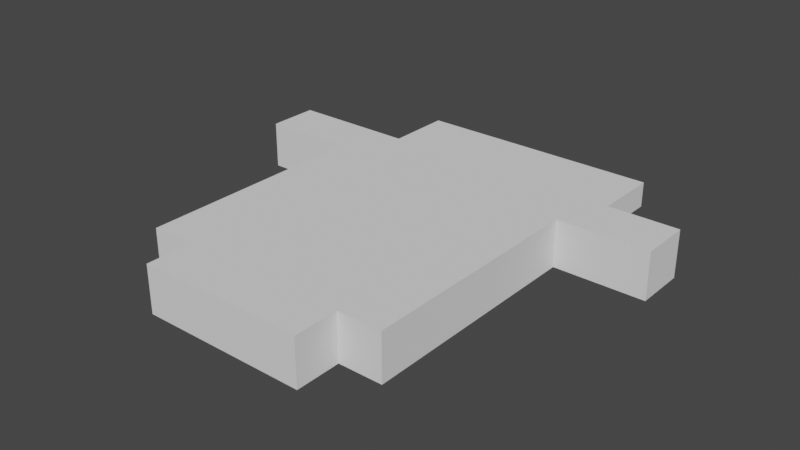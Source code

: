 # Source: baps.blend  (saved by Blender 2.80.75; exported with 4.5.12 LTS)
import bpy
from mathutils import Matrix  # noqa: F401  (used for matrix-valued properties, if any)

bpy.ops.wm.read_factory_settings(use_empty=True)
scene = bpy.context.scene
scene.name = 'Scene'

# ---- world
world_world = bpy.data.worlds.new('World'); scene.world = world_world
world_world.use_nodes = True; world_world.node_tree.nodes.clear()
_N = world_world.node_tree.nodes; _L = world_world.node_tree.links
n0 = _N.new('ShaderNodeOutputWorld'); n0.name = 'World Output'; n0.location = (300, 300)
n1 = _N.new('ShaderNodeBackground'); n1.name = 'Background'; n1.location = (10, 300)
n1.inputs[0].default_value = (0.05088, 0.05088, 0.05088, 1.0)
_L.new(n1.outputs[0], n0.inputs[0])
n0.is_active_output = True
world_world.color = (0.05088, 0.05088, 0.05088)
world_world.use_sun_shadow = False
world_world.sun_shadow_jitter_overblur = 0.0

# ---- meshes
me_baps_v2_000 = bpy.data.meshes.new('Baps V2.000')
me_baps_v2_000.from_pydata([(1.59e+04, -3.301e+04, 5042.0), (1.59e+04, -4.165e+04, 5042.0), (-1.59e+04, -3.301e+04, 5042.0), (-1.59e+04, -4.165e+04, 5042.0)], [], [(3, 2, 1), (2, 0, 1)])
me_baps_v2_000.use_remesh_preserve_volume = False
me_baps_v2_000.use_remesh_preserve_attributes = False
me_baps_v2_000.use_mirror_vertex_groups = False
me_baps_v2_000.update()
me_baps_v2_022 = bpy.data.meshes.new('Baps V2.022')
me_baps_v2_022.from_pydata([(1.59e+04, -3.301e+04, 5042.0), (-1.59e+04, -3.301e+04, 5042.0), (2.428e+04, -3.301e+04, 5042.0), (-2.428e+04, -3.301e+04, 5042.0), (-2.428e+04, 1.155e+04, 5042.0), (2.428e+04, 1.155e+04, 5042.0)], [], [(3, 4, 1), (4, 0, 1), (4, 5, 0), (5, 2, 0)])
me_baps_v2_022.use_remesh_preserve_volume = False
me_baps_v2_022.use_remesh_preserve_attributes = False
me_baps_v2_022.use_mirror_vertex_groups = False
me_baps_v2_022.update()
me_baps_v2_025 = bpy.data.meshes.new('Baps V2.025')
me_baps_v2_025.from_pydata([(-2.428e+04, 1.155e+04, 5042.0), (-4.178e+04, 1.155e+04, 5042.0), (2.428e+04, 1.155e+04, 5042.0), (4.178e+04, 1.155e+04, 5042.0), (4.178e+04, 2.133e+04, 5042.0), (-4.178e+04, 2.133e+04, 5042.0)], [], [(3, 2, 4), (2, 5, 4), (2, 0, 5), (0, 1, 5)])
me_baps_v2_025.use_remesh_preserve_volume = False
me_baps_v2_025.use_remesh_preserve_attributes = False
me_baps_v2_025.use_mirror_vertex_groups = False
me_baps_v2_025.update()
me_baps_v2_026 = bpy.data.meshes.new('Baps V2.026')
me_baps_v2_026.from_pydata([(2.428e+04, 4.191e+04, 926.1), (2.428e+04, 2.133e+04, 926.1), (-2.428e+04, 4.191e+04, 926.1), (-2.428e+04, 2.133e+04, 926.1)], [], [(0, 1, 2), (1, 3, 2)])
me_baps_v2_026.use_remesh_preserve_volume = False
me_baps_v2_026.use_remesh_preserve_attributes = False
me_baps_v2_026.use_mirror_vertex_groups = False
me_baps_v2_026.update()
me_baps_v2_027 = bpy.data.meshes.new('Baps V2.027')
me_baps_v2_027.from_pydata([(2.428e+04, 2.133e+04, 926.1), (2.428e+04, 2.133e+04, -4013.0), (-2.428e+04, 2.133e+04, -4013.0), (-2.428e+04, 2.133e+04, 926.1), (4.178e+04, 2.133e+04, 5042.0), (4.178e+04, 2.133e+04, -4013.0), (-4.178e+04, 2.133e+04, -4013.0), (-4.178e+04, 2.133e+04, 5042.0)], [], [(3, 0, 4), (0, 5, 4), (0, 1, 5), (2, 3, 6), (3, 7, 6), (3, 4, 7)])
me_baps_v2_027.use_remesh_preserve_volume = False
me_baps_v2_027.use_remesh_preserve_attributes = False
me_baps_v2_027.use_mirror_vertex_groups = False
me_baps_v2_027.update()
me_baps_v2_028 = bpy.data.meshes.new('Baps V2.028')
me_baps_v2_028.from_pydata([(2.428e+04, 4.191e+04, 926.1), (2.428e+04, 2.133e+04, 926.1), (2.428e+04, 4.191e+04, -4013.0), (2.428e+04, 2.133e+04, -4013.0)], [], [(0, 2, 1), (2, 3, 1)])
me_baps_v2_028.use_remesh_preserve_volume = False
me_baps_v2_028.use_remesh_preserve_attributes = False
me_baps_v2_028.use_mirror_vertex_groups = False
me_baps_v2_028.update()
me_baps_v2_029 = bpy.data.meshes.new('Baps V2.029')
me_baps_v2_029.from_pydata([(2.428e+04, 4.191e+04, 926.1), (2.428e+04, 4.191e+04, -4013.0), (-2.428e+04, 4.191e+04, -4013.0), (-2.428e+04, 4.191e+04, 926.1)], [], [(1, 0, 2), (0, 3, 2)])
me_baps_v2_029.use_remesh_preserve_volume = False
me_baps_v2_029.use_remesh_preserve_attributes = False
me_baps_v2_029.use_mirror_vertex_groups = False
me_baps_v2_029.update()
me_baps_v2_030 = bpy.data.meshes.new('Baps V2.030')
me_baps_v2_030.from_pydata([(-2.428e+04, 4.191e+04, -4013.0), (-2.428e+04, 2.133e+04, -4013.0), (-2.428e+04, 4.191e+04, 926.1), (-2.428e+04, 2.133e+04, 926.1)], [], [(0, 2, 1), (2, 3, 1)])
me_baps_v2_030.use_remesh_preserve_volume = False
me_baps_v2_030.use_remesh_preserve_attributes = False
me_baps_v2_030.use_mirror_vertex_groups = False
me_baps_v2_030.update()
me_baps_v2_031 = bpy.data.meshes.new('Baps V2.031')
me_baps_v2_031.from_pydata([(-2.428e+04, 1.155e+04, -4013.0), (-2.428e+04, 1.155e+04, 5042.0), (-4.178e+04, 1.155e+04, -4013.0), (-4.178e+04, 1.155e+04, 5042.0)], [], [(2, 3, 0), (3, 1, 0)])
me_baps_v2_031.use_remesh_preserve_volume = False
me_baps_v2_031.use_remesh_preserve_attributes = False
me_baps_v2_031.use_mirror_vertex_groups = False
me_baps_v2_031.update()
me_baps_v2_032 = bpy.data.meshes.new('Baps V2.032')
me_baps_v2_032.from_pydata([(-4.178e+04, 1.155e+04, -4013.0), (-4.178e+04, 1.155e+04, 5042.0), (-4.178e+04, 2.133e+04, -4013.0), (-4.178e+04, 2.133e+04, 5042.0)], [], [(2, 3, 0), (3, 1, 0)])
me_baps_v2_032.use_remesh_preserve_volume = False
me_baps_v2_032.use_remesh_preserve_attributes = False
me_baps_v2_032.use_mirror_vertex_groups = False
me_baps_v2_032.update()
me_baps_v2_033 = bpy.data.meshes.new('Baps V2.033')
me_baps_v2_033.from_pydata([(-2.428e+04, -3.301e+04, 5042.0), (-2.428e+04, -3.301e+04, -4013.0), (-2.428e+04, 1.155e+04, -4013.0), (-2.428e+04, 1.155e+04, 5042.0)], [], [(2, 3, 1), (3, 0, 1)])
me_baps_v2_033.use_remesh_preserve_volume = False
me_baps_v2_033.use_remesh_preserve_attributes = False
me_baps_v2_033.use_mirror_vertex_groups = False
me_baps_v2_033.update()
me_baps_v2_034 = bpy.data.meshes.new('Baps V2.034')
me_baps_v2_034.from_pydata([(-1.59e+04, -3.301e+04, 5042.0), (-1.59e+04, -3.301e+04, -4013.0), (-2.428e+04, -3.301e+04, 5042.0), (-2.428e+04, -3.301e+04, -4013.0)], [], [(0, 1, 2), (1, 3, 2)])
me_baps_v2_034.use_remesh_preserve_volume = False
me_baps_v2_034.use_remesh_preserve_attributes = False
me_baps_v2_034.use_mirror_vertex_groups = False
me_baps_v2_034.update()
me_baps_v2_035 = bpy.data.meshes.new('Baps V2.035')
me_baps_v2_035.from_pydata([(-1.59e+04, -3.301e+04, 5042.0), (-1.59e+04, -3.301e+04, -4013.0), (-1.59e+04, -4.165e+04, 5042.0), (-1.59e+04, -4.165e+04, -4013.0)], [], [(0, 2, 1), (2, 3, 1)])
me_baps_v2_035.use_remesh_preserve_volume = False
me_baps_v2_035.use_remesh_preserve_attributes = False
me_baps_v2_035.use_mirror_vertex_groups = False
me_baps_v2_035.update()
me_baps_v2_036 = bpy.data.meshes.new('Baps V2.036')
me_baps_v2_036.from_pydata([(1.59e+04, -4.165e+04, -4013.0), (1.59e+04, -4.165e+04, 5042.0), (-1.59e+04, -4.165e+04, 5042.0), (-1.59e+04, -4.165e+04, -4013.0)], [], [(2, 1, 3), (1, 0, 3)])
me_baps_v2_036.use_remesh_preserve_volume = False
me_baps_v2_036.use_remesh_preserve_attributes = False
me_baps_v2_036.use_mirror_vertex_groups = False
me_baps_v2_036.update()
me_baps_v2_037 = bpy.data.meshes.new('Baps V2.037')
me_baps_v2_037.from_pydata([(1.59e+04, -3.301e+04, -4013.0), (1.59e+04, -3.301e+04, 5042.0), (1.59e+04, -4.165e+04, -4013.0), (1.59e+04, -4.165e+04, 5042.0)], [], [(0, 2, 1), (2, 3, 1)])
me_baps_v2_037.use_remesh_preserve_volume = False
me_baps_v2_037.use_remesh_preserve_attributes = False
me_baps_v2_037.use_mirror_vertex_groups = False
me_baps_v2_037.update()
me_baps_v2_038 = bpy.data.meshes.new('Baps V2.038')
me_baps_v2_038.from_pydata([(1.59e+04, -3.301e+04, -4013.0), (1.59e+04, -3.301e+04, 5042.0), (2.428e+04, -3.301e+04, -4013.0), (2.428e+04, -3.301e+04, 5042.0)], [], [(0, 1, 2), (1, 3, 2)])
me_baps_v2_038.use_remesh_preserve_volume = False
me_baps_v2_038.use_remesh_preserve_attributes = False
me_baps_v2_038.use_mirror_vertex_groups = False
me_baps_v2_038.update()
me_baps_v2_039 = bpy.data.meshes.new('Baps V2.039')
me_baps_v2_039.from_pydata([(2.428e+04, -3.301e+04, -4013.0), (2.428e+04, -3.301e+04, 5042.0), (2.428e+04, 1.155e+04, -4013.0), (2.428e+04, 1.155e+04, 5042.0)], [], [(0, 1, 2), (1, 3, 2)])
me_baps_v2_039.use_remesh_preserve_volume = False
me_baps_v2_039.use_remesh_preserve_attributes = False
me_baps_v2_039.use_mirror_vertex_groups = False
me_baps_v2_039.update()
me_baps_v2_040 = bpy.data.meshes.new('Baps V2.040')
me_baps_v2_040.from_pydata([(2.428e+04, 1.155e+04, -4013.0), (2.428e+04, 1.155e+04, 5042.0), (4.178e+04, 1.155e+04, -4013.0), (4.178e+04, 1.155e+04, 5042.0)], [], [(0, 1, 2), (1, 3, 2)])
me_baps_v2_040.use_remesh_preserve_volume = False
me_baps_v2_040.use_remesh_preserve_attributes = False
me_baps_v2_040.use_mirror_vertex_groups = False
me_baps_v2_040.update()
me_baps_v2_041 = bpy.data.meshes.new('Baps V2.041')
me_baps_v2_041.from_pydata([(4.178e+04, 1.155e+04, -4013.0), (4.178e+04, 1.155e+04, 5042.0), (4.178e+04, 2.133e+04, 5042.0), (4.178e+04, 2.133e+04, -4013.0)], [], [(2, 3, 1), (3, 0, 1)])
me_baps_v2_041.use_remesh_preserve_volume = False
me_baps_v2_041.use_remesh_preserve_attributes = False
me_baps_v2_041.use_mirror_vertex_groups = False
me_baps_v2_041.update()
me_baps_v2_042 = bpy.data.meshes.new('Baps V2.042')
me_baps_v2_042.from_pydata([(1.59e+04, -3.301e+04, -4013.0), (1.59e+04, -4.165e+04, -4013.0), (-1.59e+04, -3.301e+04, -4013.0), (-1.59e+04, -4.165e+04, -4013.0)], [], [(2, 3, 0), (3, 1, 0)])
me_baps_v2_042.use_remesh_preserve_volume = False
me_baps_v2_042.use_remesh_preserve_attributes = False
me_baps_v2_042.use_mirror_vertex_groups = False
me_baps_v2_042.update()
me_baps_v2_043 = bpy.data.meshes.new('Baps V2.043')
me_baps_v2_043.from_pydata([(1.59e+04, -3.301e+04, -4013.0), (-1.59e+04, -3.301e+04, -4013.0), (2.428e+04, -3.301e+04, -4013.0), (-2.428e+04, -3.301e+04, -4013.0), (-2.428e+04, 1.155e+04, -4013.0), (2.428e+04, 1.155e+04, -4013.0)], [], [(4, 1, 5), (1, 0, 5), (5, 0, 2), (1, 4, 3)])
me_baps_v2_043.use_remesh_preserve_volume = False
me_baps_v2_043.use_remesh_preserve_attributes = False
me_baps_v2_043.use_mirror_vertex_groups = False
me_baps_v2_043.update()
me_baps_v2_044 = bpy.data.meshes.new('Baps V2.044')
me_baps_v2_044.from_pydata([(-2.428e+04, 2.133e+04, -4013.0), (2.428e+04, 2.133e+04, -4013.0), (4.178e+04, 2.133e+04, -4013.0), (-4.178e+04, 2.133e+04, -4013.0), (-4.178e+04, 1.155e+04, -4013.0), (4.178e+04, 1.155e+04, -4013.0), (2.428e+04, 1.155e+04, -4013.0), (-2.428e+04, 1.155e+04, -4013.0)], [], [(3, 4, 0), (7, 0, 4), (6, 0, 7), (0, 6, 1), (1, 6, 2), (5, 2, 6)])
me_baps_v2_044.use_remesh_preserve_volume = False
me_baps_v2_044.use_remesh_preserve_attributes = False
me_baps_v2_044.use_mirror_vertex_groups = False
me_baps_v2_044.update()
me_baps_v2_045 = bpy.data.meshes.new('Baps V2.045')
me_baps_v2_045.from_pydata([(-2.428e+04, 4.191e+04, -4013.0), (-2.428e+04, 2.133e+04, -4013.0), (2.428e+04, 4.191e+04, -4013.0), (2.428e+04, 2.133e+04, -4013.0)], [], [(1, 3, 0), (3, 2, 0)])
me_baps_v2_045.use_remesh_preserve_volume = False
me_baps_v2_045.use_remesh_preserve_attributes = False
me_baps_v2_045.use_mirror_vertex_groups = False
me_baps_v2_045.update()

# ---- objects
ob_baps_v2_000 = bpy.data.objects.new('Baps V2.000', me_baps_v2_000)
ob_baps_v2_001 = bpy.data.objects.new('Baps V2.001', me_baps_v2_022)
ob_baps_v2_002 = bpy.data.objects.new('Baps V2.002', me_baps_v2_025)
ob_baps_v2_003 = bpy.data.objects.new('Baps V2.003', me_baps_v2_026)
ob_baps_v2_004 = bpy.data.objects.new('Baps V2.004', me_baps_v2_027)
ob_baps_v2_005 = bpy.data.objects.new('Baps V2.005', me_baps_v2_028)
ob_baps_v2_006 = bpy.data.objects.new('Baps V2.006', me_baps_v2_029)
ob_baps_v2_007 = bpy.data.objects.new('Baps V2.007', me_baps_v2_030)
ob_baps_v2_008 = bpy.data.objects.new('Baps V2.008', me_baps_v2_031)
ob_baps_v2_009 = bpy.data.objects.new('Baps V2.009', me_baps_v2_032)
ob_baps_v2_010 = bpy.data.objects.new('Baps V2.010', me_baps_v2_033)
ob_baps_v2_011 = bpy.data.objects.new('Baps V2.011', me_baps_v2_034)
ob_baps_v2_012 = bpy.data.objects.new('Baps V2.012', me_baps_v2_035)
ob_baps_v2_013 = bpy.data.objects.new('Baps V2.013', me_baps_v2_036)
ob_baps_v2_014 = bpy.data.objects.new('Baps V2.014', me_baps_v2_037)
ob_baps_v2_015 = bpy.data.objects.new('Baps V2.015', me_baps_v2_038)
ob_baps_v2_016 = bpy.data.objects.new('Baps V2.016', me_baps_v2_039)
ob_baps_v2_017 = bpy.data.objects.new('Baps V2.017', me_baps_v2_040)
ob_baps_v2_018 = bpy.data.objects.new('Baps V2.018', me_baps_v2_041)
ob_baps_v2_019 = bpy.data.objects.new('Baps V2.019', me_baps_v2_042)
ob_baps_v2_020 = bpy.data.objects.new('Baps V2.020', me_baps_v2_043)
ob_baps_v2_022 = bpy.data.objects.new('Baps V2.022', me_baps_v2_044)
ob_baps_v2_023 = bpy.data.objects.new('Baps V2.023', me_baps_v2_045)

# ---- transforms, parenting, visibility, modifiers, constraints
ob_baps_v2_000.location = (0.0, 0.0, 3.233)
ob_baps_v2_000.scale = (0.0007412, 0.0007412, 0.0007412)
ob_baps_v2_000.lineart.crease_threshold = 0.0
ob_baps_v2_001.location = (0.0, 0.0, 3.233)
ob_baps_v2_001.scale = (0.0007412, 0.0007412, 0.0007412)
ob_baps_v2_001.lineart.crease_threshold = 0.0
ob_baps_v2_002.location = (0.0, 0.0, 3.233)
ob_baps_v2_002.scale = (0.0007412, 0.0007412, 0.0007412)
ob_baps_v2_002.lineart.crease_threshold = 0.0
ob_baps_v2_003.location = (0.0, 0.0, 3.233)
ob_baps_v2_003.scale = (0.0007412, 0.0007412, 0.0007412)
ob_baps_v2_003.lineart.crease_threshold = 0.0
ob_baps_v2_004.location = (0.0, 0.0, 3.233)
ob_baps_v2_004.scale = (0.0007412, 0.0007412, 0.0007412)
ob_baps_v2_004.lineart.crease_threshold = 0.0
ob_baps_v2_005.location = (0.0, 0.0, 3.233)
ob_baps_v2_005.scale = (0.0007412, 0.0007412, 0.0007412)
ob_baps_v2_005.lineart.crease_threshold = 0.0
ob_baps_v2_006.location = (0.0, 0.0, 3.233)
ob_baps_v2_006.scale = (0.0007412, 0.0007412, 0.0007412)
ob_baps_v2_006.lineart.crease_threshold = 0.0
ob_baps_v2_007.location = (0.0, 0.0, 3.233)
ob_baps_v2_007.scale = (0.0007412, 0.0007412, 0.0007412)
ob_baps_v2_007.lineart.crease_threshold = 0.0
ob_baps_v2_008.location = (0.0, 0.0, 3.233)
ob_baps_v2_008.scale = (0.0007412, 0.0007412, 0.0007412)
ob_baps_v2_008.lineart.crease_threshold = 0.0
ob_baps_v2_009.location = (0.0, 0.0, 3.233)
ob_baps_v2_009.scale = (0.0007412, 0.0007412, 0.0007412)
ob_baps_v2_009.lineart.crease_threshold = 0.0
ob_baps_v2_010.location = (0.0, 0.0, 3.233)
ob_baps_v2_010.scale = (0.0007412, 0.0007412, 0.0007412)
ob_baps_v2_010.lineart.crease_threshold = 0.0
ob_baps_v2_011.location = (0.0, 0.0, 3.233)
ob_baps_v2_011.scale = (0.0007412, 0.0007412, 0.0007412)
ob_baps_v2_011.lineart.crease_threshold = 0.0
ob_baps_v2_012.location = (0.0, 0.0, 3.233)
ob_baps_v2_012.scale = (0.0007412, 0.0007412, 0.0007412)
ob_baps_v2_012.lineart.crease_threshold = 0.0
ob_baps_v2_013.location = (0.0, 0.0, 3.233)
ob_baps_v2_013.scale = (0.0007412, 0.0007412, 0.0007412)
ob_baps_v2_013.lineart.crease_threshold = 0.0
ob_baps_v2_014.location = (0.0, 0.0, 3.233)
ob_baps_v2_014.scale = (0.0007412, 0.0007412, 0.0007412)
ob_baps_v2_014.lineart.crease_threshold = 0.0
ob_baps_v2_015.location = (0.0, 0.0, 3.233)
ob_baps_v2_015.scale = (0.0007412, 0.0007412, 0.0007412)
ob_baps_v2_015.lineart.crease_threshold = 0.0
ob_baps_v2_016.location = (0.0, 0.0, 3.233)
ob_baps_v2_016.scale = (0.0007412, 0.0007412, 0.0007412)
ob_baps_v2_016.lineart.crease_threshold = 0.0
ob_baps_v2_017.location = (0.0, 0.0, 3.233)
ob_baps_v2_017.scale = (0.0007412, 0.0007412, 0.0007412)
ob_baps_v2_017.lineart.crease_threshold = 0.0
ob_baps_v2_018.location = (0.0, 0.0, 3.233)
ob_baps_v2_018.scale = (0.0007412, 0.0007412, 0.0007412)
ob_baps_v2_018.lineart.crease_threshold = 0.0
ob_baps_v2_019.location = (0.0, 0.0, 3.233)
ob_baps_v2_019.scale = (0.0007412, 0.0007412, 0.0007412)
ob_baps_v2_019.lineart.crease_threshold = 0.0
ob_baps_v2_020.location = (0.0, 0.0, 3.233)
ob_baps_v2_020.scale = (0.0007412, 0.0007412, 0.0007412)
ob_baps_v2_020.lineart.crease_threshold = 0.0
ob_baps_v2_022.location = (0.0, 0.0, 3.233)
ob_baps_v2_022.scale = (0.0007412, 0.0007412, 0.0007412)
ob_baps_v2_022.lineart.crease_threshold = 0.0
ob_baps_v2_023.location = (0.0, 0.0, 3.233)
ob_baps_v2_023.scale = (0.0007412, 0.0007412, 0.0007412)
ob_baps_v2_023.lineart.crease_threshold = 0.0

# ---- collection membership
scene.collection.objects.link(ob_baps_v2_000)
scene.collection.objects.link(ob_baps_v2_001)
scene.collection.objects.link(ob_baps_v2_002)
scene.collection.objects.link(ob_baps_v2_003)
scene.collection.objects.link(ob_baps_v2_004)
scene.collection.objects.link(ob_baps_v2_005)
scene.collection.objects.link(ob_baps_v2_006)
scene.collection.objects.link(ob_baps_v2_007)
scene.collection.objects.link(ob_baps_v2_008)
scene.collection.objects.link(ob_baps_v2_009)
scene.collection.objects.link(ob_baps_v2_010)
scene.collection.objects.link(ob_baps_v2_011)
scene.collection.objects.link(ob_baps_v2_012)
scene.collection.objects.link(ob_baps_v2_013)
scene.collection.objects.link(ob_baps_v2_014)
scene.collection.objects.link(ob_baps_v2_015)
scene.collection.objects.link(ob_baps_v2_016)
scene.collection.objects.link(ob_baps_v2_017)
scene.collection.objects.link(ob_baps_v2_018)
scene.collection.objects.link(ob_baps_v2_019)
scene.collection.objects.link(ob_baps_v2_020)
scene.collection.objects.link(ob_baps_v2_022)
scene.collection.objects.link(ob_baps_v2_023)

# ---- scene / render settings (as saved in the file)
scene.frame_start = 1; scene.frame_end = 250; scene.frame_set(1)
scene.render.engine = 'BLENDER_EEVEE_NEXT'
scene.cycles.use_denoising = False
scene.cycles.samples = 128
scene.cycles.sampling_pattern = 'TABULATED_SOBOL'
scene.cycles.use_adaptive_sampling = False
scene.cycles.use_light_tree = False
scene.view_settings.view_transform = 'Filmic'
bpy.context.view_layer.update()

# ---- added for rendering (the .blend has no active camera and no usable light): camera, sun
cam_auto = bpy.data.cameras.new('AutoCamera')
cam_auto.lens = 50.0
cam_auto.sensor_width = 36.0
cam_auto.clip_end = 1426.41
ob_auto_camera = bpy.data.objects.new('AutoCamera', cam_auto)
scene.collection.objects.link(ob_auto_camera)
ob_auto_camera.location = (81.2773, -97.4374, 68.6358)
ob_auto_camera.rotation_euler = (1.09748, -7.21219e-08, 0.694738)
scene.camera = ob_auto_camera
light_auto_sun = bpy.data.lights.new('AutoSun', 'SUN')
light_auto_sun.energy = 3.0
light_auto_sun.angle = 0.0523599
ob_auto_sun = bpy.data.objects.new('AutoSun', light_auto_sun)
scene.collection.objects.link(ob_auto_sun)
ob_auto_sun.rotation_euler = (0.872665, 0.174533, 0.523599)
bpy.context.view_layer.update()
